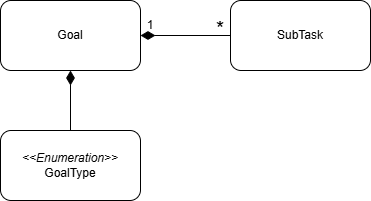

The diagram above was exported from draw.io. Its source (the exported page's mxGraphModel, read from the mxfile embedded in the PNG):
<mxGraphModel dx="860" dy="465" grid="1" gridSize="10" guides="1" tooltips="1" connect="1" arrows="1" fold="1" page="1" pageScale="1" pageWidth="827" pageHeight="1169" math="0" shadow="0">
  <root>
    <mxCell id="0" />
    <mxCell id="1" parent="0" />
    <mxCell id="C83yv7ddXG-60CyxNZEr-1" parent="1" style="rounded=1;whiteSpace=wrap;html=1;" value="Goal" vertex="1">
      <mxGeometry height="70" width="140" x="170" y="230" as="geometry" />
    </mxCell>
    <mxCell id="C83yv7ddXG-60CyxNZEr-4" parent="1" style="rounded=1;whiteSpace=wrap;html=1;" value="SubTask" vertex="1">
      <mxGeometry height="70" width="140" x="400" y="230" as="geometry" />
    </mxCell>
    <mxCell id="C83yv7ddXG-60CyxNZEr-5" parent="1" style="rounded=1;whiteSpace=wrap;html=1;" value="&lt;div&gt;&lt;i&gt;&amp;lt;&amp;lt;Enumeration&amp;gt;&amp;gt;&lt;/i&gt;&lt;/div&gt;GoalType" vertex="1">
      <mxGeometry height="70" width="140" x="170" y="360" as="geometry" />
    </mxCell>
    <mxCell id="C83yv7ddXG-60CyxNZEr-17" edge="1" parent="1" source="C83yv7ddXG-60CyxNZEr-1" style="endArrow=none;endFill=0;endSize=12;html=1;rounded=0;exitX=1;exitY=0.5;exitDx=0;exitDy=0;entryX=0;entryY=0.5;entryDx=0;entryDy=0;strokeWidth=1;startArrow=diamondThin;startFill=1;startSize=12;" target="C83yv7ddXG-60CyxNZEr-4" value="">
      <mxGeometry relative="1" width="160" as="geometry">
        <mxPoint x="270" y="390" as="sourcePoint" />
        <mxPoint x="430" y="390" as="targetPoint" />
      </mxGeometry>
    </mxCell>
    <mxCell id="C83yv7ddXG-60CyxNZEr-18" parent="1" style="text;html=1;whiteSpace=wrap;strokeColor=none;fillColor=none;align=center;verticalAlign=middle;rounded=0;" value="1" vertex="1">
      <mxGeometry height="30" width="60" x="290" y="240" as="geometry" />
    </mxCell>
    <mxCell id="C83yv7ddXG-60CyxNZEr-19" parent="1" style="text;html=1;whiteSpace=wrap;strokeColor=none;fillColor=none;align=center;verticalAlign=middle;rounded=0;strokeWidth=3;fontSize=21;" value="*" vertex="1">
      <mxGeometry height="25" width="40" x="370" y="245" as="geometry" />
    </mxCell>
    <mxCell id="C83yv7ddXG-60CyxNZEr-27" edge="1" parent="1" source="C83yv7ddXG-60CyxNZEr-1" style="endArrow=none;endFill=0;endSize=12;html=1;rounded=0;exitX=0.5;exitY=1;exitDx=0;exitDy=0;entryX=0.5;entryY=0;entryDx=0;entryDy=0;strokeWidth=1;startArrow=diamondThin;startFill=1;startSize=12;" target="C83yv7ddXG-60CyxNZEr-5" value="">
      <mxGeometry relative="1" width="160" as="geometry">
        <mxPoint x="360" y="270" as="sourcePoint" />
        <mxPoint x="450" y="270" as="targetPoint" />
      </mxGeometry>
    </mxCell>
  </root>
</mxGraphModel>